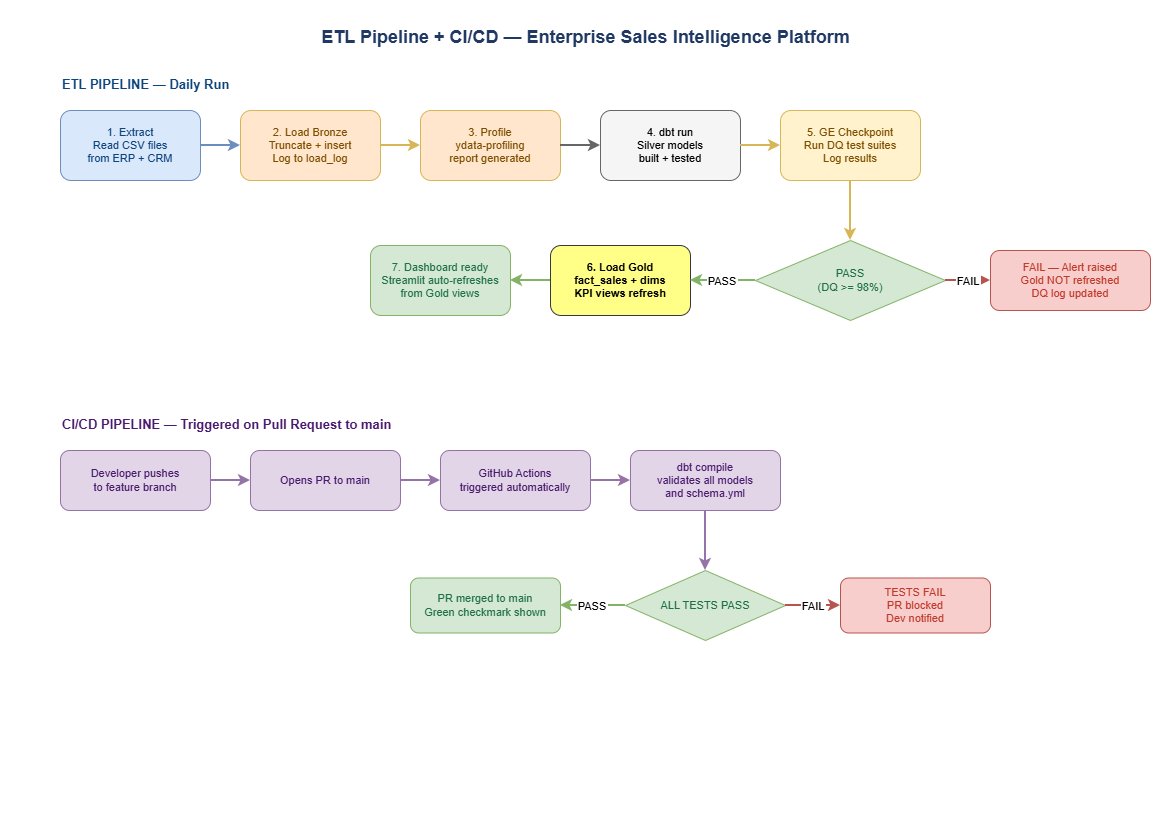

The diagram above was exported from draw.io. Its source (the exported page's mxGraphModel, read from the mxfile embedded in the PNG):
<mxGraphModel dx="1261" dy="694" grid="1" gridSize="10" guides="1" tooltips="1" connect="1" arrows="1" fold="1" page="1" pageScale="1" pageWidth="1169" pageHeight="827" math="0" shadow="0">
  <root>
    <mxCell id="0" />
    <mxCell id="1" parent="0" />
    <mxCell id="title" parent="1" style="text;html=1;strokeColor=none;fillColor=none;align=center;fontSize=18;fontStyle=1;fontColor=#1F3864;" value="ETL Pipeline + CI/CD — Enterprise Sales Intelligence Platform" vertex="1">
      <mxGeometry height="40" width="969" x="100" y="20" as="geometry" />
    </mxCell>
    <mxCell id="etl_label" parent="1" style="text;html=1;strokeColor=none;fillColor=none;align=left;fontSize=13;fontStyle=1;fontColor=#0C447C;" value="ETL PIPELINE — Daily Run" vertex="1">
      <mxGeometry height="25" width="300" x="60" y="70" as="geometry" />
    </mxCell>
    <mxCell id="e1" parent="1" style="rounded=1;whiteSpace=wrap;html=1;fillColor=#dae8fc;strokeColor=#6c8ebf;fontSize=11;fontColor=#0C447C;" value="1. Extract&#10;Read CSV files&#10;from ERP + CRM" vertex="1">
      <mxGeometry height="70" width="140" x="60" y="110" as="geometry" />
    </mxCell>
    <mxCell id="e2" parent="1" style="rounded=1;whiteSpace=wrap;html=1;fillColor=#ffe6cc;strokeColor=#d6b656;fontSize=11;fontColor=#7d4e00;" value="2. Load Bronze&#10;Truncate + insert&#10;Log to load_log" vertex="1">
      <mxGeometry height="70" width="140" x="240" y="110" as="geometry" />
    </mxCell>
    <mxCell id="e3" parent="1" style="rounded=1;whiteSpace=wrap;html=1;fillColor=#ffe6cc;strokeColor=#d6b656;fontSize=11;fontColor=#7d4e00;" value="3. Profile&#10;ydata-profiling&#10;report generated" vertex="1">
      <mxGeometry height="70" width="140" x="420" y="110" as="geometry" />
    </mxCell>
    <mxCell id="e4" parent="1" style="rounded=1;whiteSpace=wrap;html=1;fillColor=#f5f5f5;strokeColor=#666666;fontSize=11;" value="4. dbt run&#10;Silver models&#10;built + tested" vertex="1">
      <mxGeometry height="70" width="140" x="600" y="110" as="geometry" />
    </mxCell>
    <mxCell id="e5" parent="1" style="rounded=1;whiteSpace=wrap;html=1;fillColor=#fff2cc;strokeColor=#d6b656;fontSize=11;fontColor=#7d4e00;" value="5. GE Checkpoint&#10;Run DQ test suites&#10;Log results" vertex="1">
      <mxGeometry height="70" width="140" x="780" y="110" as="geometry" />
    </mxCell>
    <mxCell id="ge_pass" parent="1" style="rhombus;whiteSpace=wrap;html=1;fillColor=#d5e8d4;strokeColor=#82b366;fontSize=11;fontColor=#1E7145;" value="PASS&#10;(DQ &gt;= 98%)" vertex="1">
      <mxGeometry height="80" width="190" x="755" y="240" as="geometry" />
    </mxCell>
    <mxCell id="ge_fail" parent="1" style="rounded=1;whiteSpace=wrap;html=1;fillColor=#f8cecc;strokeColor=#b85450;fontSize=11;fontColor=#c0392b;" value="FAIL — Alert raised&#10;Gold NOT refreshed&#10;DQ log updated" vertex="1">
      <mxGeometry height="60" width="160" x="990" y="250" as="geometry" />
    </mxCell>
    <mxCell id="e6" parent="1" style="rounded=1;whiteSpace=wrap;html=1;fillColor=#ffff88;strokeColor=#36393d;fontSize=11;fontStyle=1;" value="6. Load Gold&#10;fact_sales + dims&#10;KPI views refresh" vertex="1">
      <mxGeometry height="70" width="140" x="550" y="245" as="geometry" />
    </mxCell>
    <mxCell id="e7" parent="1" style="rounded=1;whiteSpace=wrap;html=1;fillColor=#d5e8d4;strokeColor=#82b366;fontSize=11;fontColor=#1E7145;" value="7. Dashboard ready&#10;Streamlit auto-refreshes&#10;from Gold views" vertex="1">
      <mxGeometry height="70" width="140" x="370" y="245" as="geometry" />
    </mxCell>
    <mxCell id="cicd_label" parent="1" style="text;html=1;strokeColor=none;fillColor=none;align=left;fontSize=13;fontStyle=1;fontColor=#4a1a6e;" value="CI/CD PIPELINE — Triggered on Pull Request to main" vertex="1">
      <mxGeometry height="25" width="500" x="60" y="410" as="geometry" />
    </mxCell>
    <mxCell id="c1" parent="1" style="rounded=1;whiteSpace=wrap;html=1;fillColor=#e1d5e7;strokeColor=#9673a6;fontSize=11;fontColor=#4a1a6e;" value="Developer pushes&#10;to feature branch" vertex="1">
      <mxGeometry height="60" width="150" x="60" y="450" as="geometry" />
    </mxCell>
    <mxCell id="c2" parent="1" style="rounded=1;whiteSpace=wrap;html=1;fillColor=#e1d5e7;strokeColor=#9673a6;fontSize=11;fontColor=#4a1a6e;" value="Opens PR to main" vertex="1">
      <mxGeometry height="60" width="150" x="250" y="450" as="geometry" />
    </mxCell>
    <mxCell id="c3" parent="1" style="rounded=1;whiteSpace=wrap;html=1;fillColor=#e1d5e7;strokeColor=#9673a6;fontSize=11;fontColor=#4a1a6e;" value="GitHub Actions&#10;triggered automatically" vertex="1">
      <mxGeometry height="60" width="150" x="440" y="450" as="geometry" />
    </mxCell>
    <mxCell id="c4" parent="1" style="rounded=1;whiteSpace=wrap;html=1;fillColor=#e1d5e7;strokeColor=#9673a6;fontSize=11;fontColor=#4a1a6e;" value="dbt compile&#10;validates all models&#10;and schema.yml" vertex="1">
      <mxGeometry height="60" width="150" x="630" y="450" as="geometry" />
    </mxCell>
    <mxCell id="ci_pass" parent="1" style="rhombus;whiteSpace=wrap;html=1;fillColor=#d5e8d4;strokeColor=#82b366;fontSize=11;fontColor=#1E7145;" value="ALL TESTS PASS" vertex="1">
      <mxGeometry height="70" width="160" x="625" y="570" as="geometry" />
    </mxCell>
    <mxCell id="ci_fail" parent="1" style="rounded=1;whiteSpace=wrap;html=1;fillColor=#f8cecc;strokeColor=#b85450;fontSize=11;fontColor=#c0392b;" value="TESTS FAIL&#10;PR blocked&#10;Dev notified" vertex="1">
      <mxGeometry height="55" width="150" x="840" y="577.5" as="geometry" />
    </mxCell>
    <mxCell id="c5" parent="1" style="rounded=1;whiteSpace=wrap;html=1;fillColor=#d5e8d4;strokeColor=#82b366;fontSize=11;fontColor=#1E7145;" value="PR merged to main&#10;Green checkmark shown" vertex="1">
      <mxGeometry height="55" width="150" x="410" y="577.5" as="geometry" />
    </mxCell>
    <mxCell id="a1" edge="1" parent="1" source="e1" style="edgeStyle=orthogonalEdgeStyle;strokeColor=#6c8ebf;strokeWidth=2;" target="e2">
      <mxGeometry relative="1" as="geometry" />
    </mxCell>
    <mxCell id="a2" edge="1" parent="1" source="e2" style="edgeStyle=orthogonalEdgeStyle;strokeColor=#d6b656;strokeWidth=2;" target="e3">
      <mxGeometry relative="1" as="geometry" />
    </mxCell>
    <mxCell id="a3" edge="1" parent="1" source="e3" style="edgeStyle=orthogonalEdgeStyle;strokeColor=#666666;strokeWidth=2;" target="e4">
      <mxGeometry relative="1" as="geometry" />
    </mxCell>
    <mxCell id="a4" edge="1" parent="1" source="e4" style="edgeStyle=orthogonalEdgeStyle;strokeColor=#d6b656;strokeWidth=2;" target="e5">
      <mxGeometry relative="1" as="geometry" />
    </mxCell>
    <mxCell id="a5" edge="1" parent="1" source="e5" style="edgeStyle=orthogonalEdgeStyle;strokeColor=#d6b656;strokeWidth=2;" target="ge_pass">
      <mxGeometry relative="1" as="geometry" />
    </mxCell>
    <mxCell id="a6" edge="1" parent="1" source="ge_pass" style="edgeStyle=orthogonalEdgeStyle;strokeColor=#b85450;strokeWidth=2;" target="ge_fail" value="FAIL">
      <mxGeometry relative="1" as="geometry" />
    </mxCell>
    <mxCell id="a7" edge="1" parent="1" source="ge_pass" style="edgeStyle=orthogonalEdgeStyle;strokeColor=#82b366;strokeWidth=2;" target="e6" value="PASS">
      <mxGeometry relative="1" as="geometry" />
    </mxCell>
    <mxCell id="a8" edge="1" parent="1" source="e6" style="edgeStyle=orthogonalEdgeStyle;strokeColor=#82b366;strokeWidth=2;" target="e7">
      <mxGeometry relative="1" as="geometry" />
    </mxCell>
    <mxCell id="b1" edge="1" parent="1" source="c1" style="edgeStyle=orthogonalEdgeStyle;strokeColor=#9673a6;strokeWidth=2;" target="c2">
      <mxGeometry relative="1" as="geometry" />
    </mxCell>
    <mxCell id="b2" edge="1" parent="1" source="c2" style="edgeStyle=orthogonalEdgeStyle;strokeColor=#9673a6;strokeWidth=2;" target="c3">
      <mxGeometry relative="1" as="geometry" />
    </mxCell>
    <mxCell id="b3" edge="1" parent="1" source="c3" style="edgeStyle=orthogonalEdgeStyle;strokeColor=#9673a6;strokeWidth=2;" target="c4">
      <mxGeometry relative="1" as="geometry" />
    </mxCell>
    <mxCell id="b4" edge="1" parent="1" source="c4" style="edgeStyle=orthogonalEdgeStyle;strokeColor=#9673a6;strokeWidth=2;" target="ci_pass">
      <mxGeometry relative="1" as="geometry" />
    </mxCell>
    <mxCell id="b5" edge="1" parent="1" source="ci_pass" style="edgeStyle=orthogonalEdgeStyle;strokeColor=#b85450;strokeWidth=2;" target="ci_fail" value="FAIL">
      <mxGeometry relative="1" as="geometry" />
    </mxCell>
    <mxCell id="b6" edge="1" parent="1" source="ci_pass" style="edgeStyle=orthogonalEdgeStyle;strokeColor=#82b366;strokeWidth=2;" target="c5" value="PASS">
      <mxGeometry relative="1" as="geometry" />
    </mxCell>
  </root>
</mxGraphModel>